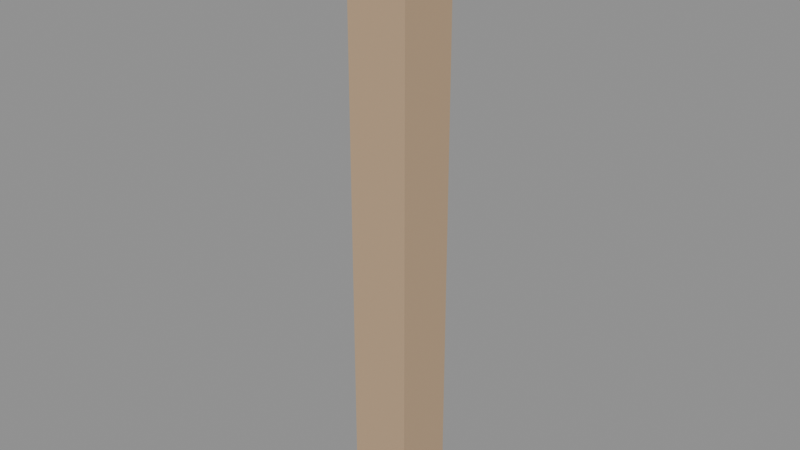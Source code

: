 # Source: mod_fence_post.blend  (saved by Blender 5.1.29; exported with 4.5.12 LTS)
import bpy
from mathutils import Matrix  # noqa: F401  (used for matrix-valued properties, if any)

bpy.ops.wm.read_factory_settings(use_empty=True)
scene = bpy.context.scene
scene.name = 'Scene'

# ---- materials (node trees are filled in below, after node groups)
mat_mat_wood = bpy.data.materials.new('mat_wood')
mat_mat_wood.diffuse_color = (0.52, 0.36, 0.22, 1.0)

# ---- material node trees
mat_mat_wood.use_nodes = True; mat_mat_wood.node_tree.nodes.clear()
_N = mat_mat_wood.node_tree.nodes; _L = mat_mat_wood.node_tree.links
n0 = _N.new('ShaderNodeBsdfPrincipled'); n0.name = 'Principled BSDF'; n0.location = (-200, 100)
n0.inputs[0].default_value = (0.52, 0.36, 0.22, 1.0)
n0.inputs[2].default_value = 0.65
n1 = _N.new('ShaderNodeOutputMaterial'); n1.name = 'Material Output'; n1.location = (200, 100)
_L.new(n0.outputs[0], n1.inputs[0])
n1.is_active_output = True

# ---- meshes
me_post_mesh = bpy.data.meshes.new('post_mesh')
me_post_mesh.from_pydata([(-0.05, -0.05, 0.0), (0.05, -0.05, 0.0), (0.05, 0.05, 0.0), (-0.05, 0.05, 0.0), (-0.05, -0.05, 1.0), (0.05, -0.05, 1.0), (0.05, 0.05, 1.0), (-0.05, 0.05, 1.0)], [], [(0, 3, 2, 1), (4, 5, 6, 7), (0, 1, 5, 4), (1, 2, 6, 5), (3, 7, 6, 2), (0, 4, 7, 3)])
_uv = me_post_mesh.uv_layers.new(name='UVMap')
_uv.uv.foreach_set('vector', [-0.2, -0.2, -0.2, 0.2, 0.2, 0.2, 0.2, -0.2, -0.2, -0.2, 0.2, -0.2, 0.2, 0.2, -0.2, 0.2, -0.2, 0.0, 0.2, 0.0, 0.2, 4.0, -0.2, 4.0, -0.2, 0.0, 0.2, 0.0, 0.2, 4.0, -0.2, 4.0, -0.2, 0.0, -0.2, 4.0, 0.2, 4.0, 0.2, 0.0, -0.2, 0.0, -0.2, 4.0, 0.2, 4.0, 0.2, 0.0])
me_post_mesh.materials.append(mat_mat_wood)
me_post_mesh.update()

# ---- objects
ob_post = bpy.data.objects.new('post', me_post_mesh)

# ---- transforms, parenting, visibility, modifiers, constraints
ob_post.location = (0.0, 0.0, 0.0)

# ---- collection membership
scene.collection.objects.link(ob_post)

# ---- scene / render settings (as saved in the file)
scene.frame_start = 1; scene.frame_end = 250; scene.frame_set(1)
scene.render.engine = 'BLENDER_EEVEE_NEXT'
scene.render.bake_bias = 0.0
scene.render.bake_samples = 0
scene.cycles.sampling_pattern = 'TABULATED_SOBOL'
scene.eevee.use_volume_custom_range = False
bpy.context.view_layer.update()

# ---- added for rendering (the .blend has no active camera and no usable light): camera, sun + grey world if the file has none
cam_auto = bpy.data.cameras.new('AutoCamera')
cam_auto.lens = 50.0
cam_auto.sensor_width = 36.0
cam_auto.clip_end = 1000.0
ob_auto_camera = bpy.data.objects.new('AutoCamera', cam_auto)
scene.collection.objects.link(ob_auto_camera)
ob_auto_camera.location = (0.934431, -1.12132, 1.24754)
ob_auto_camera.rotation_euler = (1.09748, -7.21219e-08, 0.694738)
scene.camera = ob_auto_camera
light_auto_sun = bpy.data.lights.new('AutoSun', 'SUN')
light_auto_sun.energy = 3.0
light_auto_sun.angle = 0.0523599
ob_auto_sun = bpy.data.objects.new('AutoSun', light_auto_sun)
scene.collection.objects.link(ob_auto_sun)
ob_auto_sun.rotation_euler = (0.872665, 0.174533, 0.523599)
if scene.world is None:
    world_auto = bpy.data.worlds.new('AutoWorld')
    world_auto.color = (0.3, 0.3, 0.3)
    scene.world = world_auto
bpy.context.view_layer.update()

